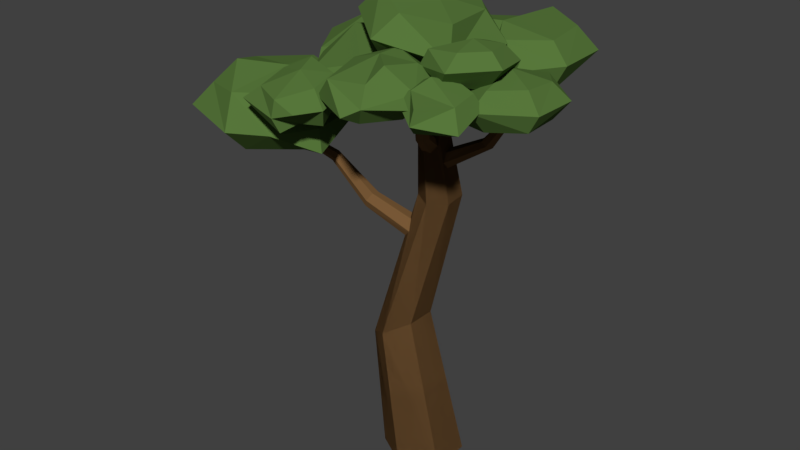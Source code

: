 # Source: YunDuoTree.blend  (saved by Blender 2.79.0; exported with 4.5.12 LTS)
import bpy
from mathutils import Matrix  # noqa: F401  (used for matrix-valued properties, if any)

bpy.ops.wm.read_factory_settings(use_empty=True)
scene = bpy.context.scene
scene.name = 'Scene'

# ---- collections
col_collection_1 = bpy.data.collections.new('Collection 1'); scene.collection.children.link(col_collection_1)

# ---- materials (node trees are filled in below, after node groups)
mat_brown = bpy.data.materials.new('brown')
mat_brown.alpha_threshold = 0.0
mat_brown.roughness = 0.5
mat_green = bpy.data.materials.new('Green')
mat_green.alpha_threshold = 0.0
mat_green.roughness = 0.5

# ---- material node trees
mat_brown.use_nodes = True; mat_brown.node_tree.nodes.clear()
_N = mat_brown.node_tree.nodes; _L = mat_brown.node_tree.links
n0 = _N.new('ShaderNodeOutputMaterial'); n0.name = 'Material Output'; n0.location = (300, 300)
n1 = _N.new('ShaderNodeBsdfDiffuse'); n1.name = 'Diffuse BSDF'; n1.location = (10, 300)
n1.inputs[0].default_value = (0.19, 0.1, 0.038, 1.0)
_L.new(n1.outputs[0], n0.inputs[0])
n0.is_active_output = True
mat_green.use_nodes = True; mat_green.node_tree.nodes.clear()
_N = mat_green.node_tree.nodes; _L = mat_green.node_tree.links
n0 = _N.new('ShaderNodeOutputMaterial'); n0.name = 'Material Output'; n0.location = (300, 300)
n1 = _N.new('ShaderNodeBsdfDiffuse'); n1.name = 'Diffuse BSDF'; n1.location = (10, 300)
n1.inputs[0].default_value = (0.09586, 0.1845, 0.04358, 1.0)
_L.new(n1.outputs[0], n0.inputs[0])
n0.is_active_output = True

# ---- world
world_world = bpy.data.worlds.new('World'); scene.world = world_world
world_world.color = (0.05088, 0.05088, 0.05088)
world_world.use_sun_shadow = False
world_world.sun_shadow_jitter_overblur = 0.0
world_world.cycles.sampling_method = 'MANUAL'

# ---- meshes
me_cylinder_001 = bpy.data.meshes.new('Cylinder.001')
me_cylinder_001.from_pydata([(0.0, 1.409, -1.0), (0.08077, 0.2993, 13.5), (1.22, 0.7046, -1.0), (0.3342, 0.08067, 13.4), (1.22, -0.7046, -1.0), (0.2534, -0.2186, 13.24), (-1.192e-07, -1.409, -1.0), (-0.08077, -0.2993, 13.18), (-1.22, -0.7046, -1.0), (-0.3342, -0.08067, 13.28), (-1.22, 0.7046, -1.0), (-0.2534, 0.2186, 13.44), (-0.9867, 1.071, 3.781), (1.192e-07, 1.45, 8.788), (0.6343, 1.087, 8.741), (-0.1779, 0.5354, 4.234), (0.6343, 0.3606, 8.646), (-0.1779, -0.5354, 4.234), (0.0, -0.002479, 8.598), (-0.9867, -1.071, 3.781), (-0.6343, 0.3606, 8.646), (-1.796, -0.5354, 3.327), (-0.6343, 1.087, 8.741), (-1.796, 0.5354, 3.327), (0.0, 1.409, -1.0), (0.08077, 0.2993, 13.5), (1.22, 0.7046, -1.0), (0.3342, 0.08067, 13.4), (1.22, -0.7046, -1.0), (0.2534, -0.2186, 13.24), (-1.192e-07, -1.409, -1.0), (-0.08077, -0.2993, 13.18), (-1.22, -0.7046, -1.0), (-0.3342, -0.08067, 13.28), (-1.22, 0.7046, -1.0), (-0.2534, 0.2186, 13.44), (-0.9867, 1.071, 3.781), (1.192e-07, 1.45, 8.788), (0.6343, 1.087, 8.741), (-0.1779, 0.5354, 4.234), (0.6343, 0.3606, 8.646), (-0.1779, -0.5354, 4.234), (0.0, -0.002479, 8.598), (-0.9867, -1.071, 3.781), (-0.6343, 0.3606, 8.646), (-1.796, -0.5354, 3.327), (-0.6343, 1.087, 8.741), (-1.796, 0.5354, 3.327), (0.0, 1.409, -1.0), (0.08077, 0.2993, 13.5), (1.22, 0.7046, -1.0), (0.3342, 0.08067, 13.4), (1.22, -0.7046, -1.0), (0.2534, -0.2186, 13.24), (-1.192e-07, -1.409, -1.0), (-0.08077, -0.2993, 13.18), (-1.22, -0.7046, -1.0), (-0.3342, -0.08067, 13.28), (-1.22, 0.7046, -1.0), (-0.2534, 0.2186, 13.44), (-0.9867, 1.071, 3.781), (1.192e-07, 1.45, 8.788), (0.6343, 1.087, 8.741), (-0.1779, 0.5354, 4.234), (0.6343, 0.3606, 8.646), (-0.1779, -0.5354, 4.234), (0.0, -0.002479, 8.598), (-0.9867, -1.071, 3.781), (-0.6343, 0.3606, 8.646), (-1.796, -0.5354, 3.327), (-0.6343, 1.087, 8.741), (-1.796, 0.5354, 3.327), (0.0, 1.409, -1.0), (0.08077, 0.2993, 13.5), (1.22, 0.7046, -1.0), (0.3342, 0.08067, 13.4), (1.22, -0.7046, -1.0), (0.2534, -0.2186, 13.24), (-1.192e-07, -1.409, -1.0), (-0.08077, -0.2993, 13.18), (-1.22, -0.7046, -1.0), (-0.3342, -0.08067, 13.28), (-1.22, 0.7046, -1.0), (-0.2534, 0.2186, 13.44), (-0.9867, 1.071, 3.781), (1.192e-07, 1.45, 8.788), (0.6343, 1.087, 8.741), (-0.1779, 0.5354, 4.234), (0.6343, 0.3606, 8.646), (-0.1779, -0.5354, 4.234), (0.0, -0.002479, 8.598), (-0.9867, -1.071, 3.781), (-0.6343, 0.3606, 8.646), (-1.796, -0.5354, 3.327), (-0.6343, 1.087, 8.741), (-1.796, 0.5354, 3.327), (-0.2274, 0.8052, 7.394), (-4.481, -1.974, 11.05), (-0.0667, 0.4177, 7.373), (-4.43, -2.067, 11.01), (-0.2059, 0.1478, 7.083), (-4.442, -2.095, 10.9), (-0.5059, 0.2654, 6.814), (-4.506, -2.029, 10.83), (-0.6666, 0.6529, 6.834), (-4.558, -1.936, 10.87), (-0.5274, 0.9228, 7.124), (-4.545, -1.908, 10.98), (-2.002, -0.05272, 8.46), (-2.985, -0.8544, 9.95), (-2.902, -1.026, 9.933), (-1.988, -0.3589, 8.511), (-2.947, -1.141, 9.785), (-2.091, -0.5619, 8.289), (-3.075, -1.082, 9.653), (-2.211, -0.4585, 8.023), (-3.157, -0.909, 9.67), (-2.222, -0.1521, 7.973), (-3.112, -0.7951, 9.819), (-2.117, 0.05096, 8.19), (0.1444, 0.7167, 10.13), (3.9, 0.7482, 12.94), (0.3408, 0.6517, 9.883), (3.916, 0.73, 12.9), (0.4262, 0.3477, 9.822), (3.904, 0.6869, 12.88), (0.3151, 0.1087, 10.01), (3.876, 0.6621, 12.91), (0.1187, 0.1737, 10.25), (3.86, 0.6804, 12.95), (0.03335, 0.4777, 10.31), (3.872, 0.7234, 12.96), (1.565, 1.256, 10.9), (2.434, 0.9787, 11.9), (2.515, 0.9488, 11.78), (1.772, 1.208, 10.79), (2.538, 0.809, 11.74), (1.835, 0.9781, 10.74), (2.479, 0.699, 11.82), (1.693, 0.7982, 10.8), (2.397, 0.7292, 11.94), (1.486, 0.847, 10.91), (2.374, 0.8692, 11.98), (1.421, 1.075, 10.95), (0.05132, 1.09, 9.515), (-3.605, 3.801, 12.27), (-0.1794, 0.7711, 9.549), (-3.631, 3.751, 12.26), (-0.4655, 0.7048, 9.284), (-3.646, 3.74, 12.2), (-0.5208, 0.9577, 8.985), (-3.635, 3.779, 12.16), (-0.2901, 1.277, 8.951), (-3.609, 3.828, 12.18), (-0.004024, 1.343, 9.216), (-3.594, 3.839, 12.23), (-1.034, 2.285, 10.24), (-2.081, 2.846, 11.53), (-2.144, 2.695, 11.55), (-1.272, 2.133, 10.32), (-2.248, 2.64, 11.43), (-1.486, 2.082, 10.12), (-2.288, 2.737, 11.3), (-1.464, 2.185, 9.844), (-2.224, 2.888, 11.29), (-1.224, 2.336, 9.77), (-2.12, 2.942, 11.41), (-1.009, 2.385, 9.968), (0.2568, 0.2964, 10.56), (1.783, -2.811, 13.73), (0.1197, 0.06799, 10.38), (1.754, -2.832, 13.7), (-0.1941, 0.004363, 10.41), (1.71, -2.818, 13.7), (-0.3708, 0.1691, 10.62), (1.694, -2.783, 13.72), (-0.2338, 0.3975, 10.8), (1.723, -2.763, 13.75), (0.08003, 0.4612, 10.77), (1.767, -2.777, 13.76), (0.8989, -1.018, 11.43), (1.291, -1.643, 12.7), (1.227, -1.74, 12.61), (0.8139, -1.235, 11.37), (1.081, -1.755, 12.61), (0.5762, -1.281, 11.4), (0.9981, -1.673, 12.7), (0.4265, -1.113, 11.47), (1.062, -1.575, 12.79), (0.5122, -0.897, 11.52), (1.209, -1.56, 12.79), (0.7474, -0.8485, 11.5), (-2.081, 2.846, 11.53), (-2.144, 2.695, 11.55), (1.23, 1.021, 13.24), (1.609, -0.9302, 15.1), (0.152, 0.2122, 15.48), (-2.367, -0.486, 14.79), (-1.9, -0.1372, 13.86), (-1.449, 1.5, 15.51), (-2.11, 1.955, 14.76), (-1.578, 1.398, 13.78), (-1.306, 2.659, 13.17), (-4.195, 1.998, 13.71), (-4.829, 0.3748, 12.77), (-5.305, 3.692, 13.28), (-5.576, 4.514, 12.31), (-1.153, 0.7555, 12.15), (-0.9028, -2.037, 13.69), (-2.904, -0.0233, 14.09), (-2.679, 0.7462, 12.19), (1.259, -2.048, 14.18), (1.588, -1.569, 13.78), (1.129, -1.893, 13.03), (2.344, -3.392, 13.41), (0.1663, -2.417, 14.33), (-0.8717, -2.356, 13.99), (-1.291, -2.173, 13.36), (-1.038, -2.077, 12.77), (0.1539, -1.575, 14.32), (-0.01959, -0.9917, 13.66), (2.87, -1.002, 13.43), (2.308, -0.8851, 14.83), (1.406, -1.782, 14.57), (1.52, -1.637, 13.58), (1.169, -0.5586, 14.34), (1.883, 0.4567, 13.89), (3.185, -1.451, 12.39), (3.171, -0.2411, 14.0), (2.223, -0.8492, 13.56), (1.886, 0.3895, 13.44), (1.734, 0.5652, 12.74), (3.446, 4.203, 13.45), (3.633, 2.069, 13.51), (1.155, 2.221, 14.41), (-0.4399, 3.857, 13.16), (0.2202, 3.832, 12.46), (1.564, 4.53, 12.63), (-4.906, 0.5568, 10.54), (-4.767, -0.0583, 12.63), (-6.321, -1.223, 10.46), (-6.127, -3.265, 12.27), (-4.182, -1.84, 12.89), (-4.516, -3.96, 12.49), (-0.9015, 1.659, 12.27), (-0.872, 3.217, 13.94), (-2.421, 1.956, 12.18), (-2.398, 4.014, 13.9), (-3.058, 3.708, 12.95), (-2.561, 3.711, 12.37), (-0.9313, -2.462, 13.15), (-2.046, -3.311, 12.07), (-0.6233, -3.991, 12.84), (-0.8857, -3.728, 12.24), (-1.83, -4.734, 13.11), (-1.782, -4.614, 12.06), (-2.017, -3.442, 13.64), (0.8527, 1.511, 15.13), (1.73, -1.185, 14.0), (2.023, 1.267, 14.08), (1.401, 0.9385, 15.1), (-0.492, -2.067, 14.52), (-0.09666, -1.25, 15.19), (-1.599, -0.3086, 15.54), (-1.512, 0.9443, 15.75), (-0.3906, 0.39, 13.23), (-0.1177, 2.027, 13.62), (-0.06287, 2.348, 15.42), (-2.948, 4.705, 13.18), (-2.3, 2.557, 13.85), (-2.794, 0.9138, 11.33), (-2.931, 0.7723, 13.33), (-1.818, 2.695, 12.07), (-4.437, 0.4906, 11.03), (-2.343, 0.08491, 12.38), (-5.466, 2.163, 10.97), (-5.022, 3.859, 11.49), (-6.484, 2.136, 11.46), (-5.896, 2.074, 12.83), (-3.668, 2.496, 11.21), (-3.456, 3.836, 13.78), (-1.023, 1.443, 13.61), (-0.4061, -0.5911, 14.16), (-0.7677, -1.498, 11.97), (-0.08809, -0.1509, 12.78), (-2.572, -2.411, 13.23), (-3.273, -0.714, 11.7), (-2.688, -2.69, 12.21), (-3.544, -0.8678, 13.22), (-3.296, 1.221, 12.94), (-4.142, -0.9485, 12.28), (-1.8, -0.4153, 11.8), (-1.398, 0.7986, 14.11), (1.465, -2.969, 12.81), (0.5189, -3.734, 12.67), (0.8017, -3.772, 13.91), (-1.06, -3.753, 13.14), (-0.6321, -3.306, 12.66), (0.5719, -4.571, 13.1), (-0.4776, -3.936, 13.83), (0.007977, -1.241, 13.05), (1.048, -3.263, 14.38), (-0.1636, -2.048, 12.45), (3.667, -1.329, 14.3), (3.204, -1.226, 14.72), (2.473, -1.847, 14.68), (2.512, -2.449, 14.24), (1.168, -1.872, 14.05), (1.962, 0.1276, 13.43), (0.5636, -0.1034, 13.92), (2.055, 0.1247, 14.49), (3.134, -0.1383, 13.52), (4.24, 0.3087, 13.67), (3.165, -2.141, 13.16), (3.21, -1.447, 13.64), (1.733, -1.181, 12.89), (1.955, -0.9775, 12.26), (2.161, 0.3688, 12.29), (3.318, 1.027, 12.39), (4.245, -0.9041, 13.75), (3.068, -0.05132, 12.13), (4.169, 0.575, 12.42), (3.117, 2.074, 12.57), (1.635, 1.312, 14.11), (0.1181, 2.216, 14.32), (0.2312, 1.997, 12.46), (-0.4252, 1.712, 13.17), (-0.2116, 3.335, 14.08), (0.7616, 4.061, 14.06), (3.034, 2.19, 14.16), (2.478, 3.072, 12.18), (1.321, 2.908, 12.25), (1.407, 4.656, 14.36), (1.384, 5.161, 13.41), (2.839, 3.84, 14.21), (-3.004, -0.7402, 12.61), (-3.261, -0.6855, 10.64), (-5.427, -0.5695, 10.66), (-4.154, -2.004, 10.3), (-4.897, 0.665, 11.71), (-6.207, -1.324, 12.6), (-6.556, -3.855, 11.57), (-7.271, -0.9105, 11.73), (-5.986, -3.136, 10.67), (-5.491, -2.764, 13.05), (-4.227, -3.791, 10.62), (-3.985, -4.802, 11.55), (-2.684, -2.673, 12.48), (-2.416, -0.2007, 11.6), (-2.865, -2.569, 10.58), (-1.741, -2.951, 10.87), (-1.9, -2.869, 11.63), (0.4797, 4.338, 12.98), (0.3772, 2.5, 13.65), (0.3139, 2.803, 12.09), (-0.6871, 0.9852, 13.03), (0.9462, 2.444, 12.92), (-0.7321, 1.662, 13.64), (-2.618, 1.787, 12.93), (-1.729, 1.726, 13.92), (-2.728, 2.888, 13.61), (-1.251, 4.253, 12.05), (-1.166, 2.993, 12.0), (0.2202, 4.193, 13.78), (-1.068, -3.857, 13.39), (-3.428, -2.914, 12.52), (-3.464, -4.443, 12.71), (-3.016, -3.143, 13.4), (-3.461, -2.65, 12.98), (-2.877, -3.954, 12.2), (-2.34, -2.631, 13.76), (-1.296, -2.686, 12.61), (-2.297, -2.073, 13.23), (-1.236, -2.89, 13.57), (-2.321, -2.305, 12.51), (-2.873, -4.252, 13.17), (-1.866, -4.848, 12.56), (-1.54, -4.058, 12.25), (-1.086, -4.742, 12.82), (-1.324, 4.519, 13.69), (-1.492, 5.179, 13.05), (-0.07576, 4.252, 12.29), (-3.095, -3.824, 11.36), (1.488, 1.468, 12.45), (1.719, 0.5724, 13.21), (4.784, 0.5293, 13.15), (3.233, 1.75, 13.32), (4.418, -1.051, 12.55), (4.792, -1.142, 13.17), (3.33, 0.03188, 14.18), (1.34, -0.6805, 13.5), (2.189, -2.178, 13.79), (2.933, -0.2523, 14.66), (0.8822, -4.076, 13.27), (1.89, -2.934, 13.65), (-2.298, -2.004, 11.75), (-0.5966, -2.592, 13.01), (0.4048, -0.3534, 13.65), (-3.267, 4.31, 12.1), (-4.737, -0.1599, 11.67), (0.181, 2.699, 14.35), (-2.144, 0.6643, 14.76), (-0.6954, -1.256, 13.61), (0.9461, -0.6644, 13.4), (3.075, -1.845, 13.65), (3.001, -1.845, 12.74), (2.524, -3.792, 13.6), (1.989, -2.375, 14.03), (1.265, -1.839, 12.84), (2.139, -1.166, 13.41), (2.136, -1.517, 12.93), (3.333, -1.72, 13.22), (3.189, -2.847, 13.55), (3.672, -3.297, 12.98), (2.451, -3.877, 13.11), (1.814, -3.041, 13.78), (1.646, -2.972, 12.78), (1.158, -2.992, 13.55), (0.926, -1.468, 13.5), (2.215, -1.597, 13.79), (2.089, -2.364, 12.64), (2.675, -1.84, 13.81), (1.334, -2.118, 13.68), (1.233, -2.013, 13.19), (2.168, -3.341, 12.68), (3.023, -2.83, 12.67)], [], [(13, 1, 3, 14), (14, 3, 5, 16), (16, 5, 7, 18), (18, 7, 9, 20), (3, 1, 11, 9, 7, 5), (20, 9, 11, 22), (22, 11, 1, 13), (0, 2, 4, 6, 8, 10), (10, 23, 12, 0), (23, 22, 13, 12), (8, 21, 23, 10), (21, 20, 22, 23), (6, 19, 21, 8), (19, 18, 20, 21), (4, 17, 19, 6), (17, 16, 18, 19), (2, 15, 17, 4), (15, 14, 16, 17), (0, 12, 15, 2), (12, 13, 14, 15), (37, 25, 27, 38), (38, 27, 29, 40), (40, 29, 31, 42), (42, 31, 33, 44), (27, 25, 35, 33, 31, 29), (44, 33, 35, 46), (46, 35, 25, 37), (24, 26, 28, 30, 32, 34), (34, 47, 36, 24), (47, 46, 37, 36), (32, 45, 47, 34), (45, 44, 46, 47), (30, 43, 45, 32), (43, 42, 44, 45), (28, 41, 43, 30), (41, 40, 42, 43), (26, 39, 41, 28), (39, 38, 40, 41), (24, 36, 39, 26), (36, 37, 38, 39), (61, 49, 51, 62), (62, 51, 53, 64), (64, 53, 55, 66), (66, 55, 57, 68), (51, 49, 59, 57, 55, 53), (68, 57, 59, 70), (70, 59, 49, 61), (48, 50, 52, 54, 56, 58), (58, 71, 60, 48), (71, 70, 61, 60), (56, 69, 71, 58), (69, 68, 70, 71), (54, 67, 69, 56), (67, 66, 68, 69), (52, 65, 67, 54), (65, 64, 66, 67), (50, 63, 65, 52), (63, 62, 64, 65), (48, 60, 63, 50), (60, 61, 62, 63), (85, 73, 75, 86), (86, 75, 77, 88), (88, 77, 79, 90), (90, 79, 81, 92), (75, 73, 83, 81, 79, 77), (92, 81, 83, 94), (94, 83, 73, 85), (72, 74, 76, 78, 80, 82), (82, 95, 84, 72), (95, 94, 85, 84), (80, 93, 95, 82), (93, 92, 94, 95), (78, 91, 93, 80), (91, 90, 92, 93), (76, 89, 91, 78), (89, 88, 90, 91), (74, 87, 89, 76), (87, 86, 88, 89), (72, 84, 87, 74), (84, 85, 86, 87), (109, 97, 99, 110), (110, 99, 101, 112), (112, 101, 103, 114), (114, 103, 105, 116), (99, 97, 107, 105, 103, 101), (116, 105, 107, 118), (118, 107, 97, 109), (96, 98, 100, 102, 104, 106), (106, 119, 108, 96), (119, 118, 109, 108), (104, 117, 119, 106), (117, 116, 118, 119), (102, 115, 117, 104), (115, 114, 116, 117), (100, 113, 115, 102), (113, 112, 114, 115), (98, 111, 113, 100), (111, 110, 112, 113), (96, 108, 111, 98), (108, 109, 110, 111), (133, 121, 123, 134), (134, 123, 125, 136), (136, 125, 127, 138), (138, 127, 129, 140), (123, 121, 131, 129, 127, 125), (140, 129, 131, 142), (142, 131, 121, 133), (120, 122, 124, 126, 128, 130), (130, 143, 132, 120), (143, 142, 133, 132), (128, 141, 143, 130), (141, 140, 142, 143), (126, 139, 141, 128), (139, 138, 140, 141), (124, 137, 139, 126), (137, 136, 138, 139), (122, 135, 137, 124), (135, 134, 136, 137), (120, 132, 135, 122), (132, 133, 134, 135), (157, 145, 147, 158), (158, 147, 149, 160), (160, 149, 151, 162), (162, 151, 153, 164), (147, 145, 155, 153, 151, 149), (164, 153, 155, 166), (166, 155, 145, 157), (144, 146, 148, 150, 152, 154), (154, 167, 156, 144), (167, 166, 157, 156), (152, 165, 167, 154), (165, 164, 166, 167), (150, 163, 165, 152), (163, 162, 164, 165), (148, 161, 163, 150), (161, 160, 162, 163), (146, 159, 161, 148), (159, 158, 160, 161), (144, 156, 159, 146), (156, 157, 158, 159), (181, 169, 171, 182), (182, 171, 173, 184), (184, 173, 175, 186), (186, 175, 177, 188), (171, 169, 179, 177, 175, 173), (188, 177, 179, 190), (190, 179, 169, 181), (168, 170, 172, 174, 176, 178), (178, 191, 180, 168), (191, 190, 181, 180), (176, 189, 191, 178), (189, 188, 190, 191), (174, 187, 189, 176), (187, 186, 188, 189), (172, 185, 187, 174), (185, 184, 186, 187), (170, 183, 185, 172), (183, 182, 184, 185), (168, 180, 183, 170), (180, 181, 182, 183), (158, 157, 192, 193), (265, 266, 194), (265, 194, 403), (195, 196, 262), (262, 196, 263), (263, 196, 264), (265, 201, 266), (199, 264, 267), (268, 202, 398), (274, 399, 273), (279, 275, 276), (291, 207, 284), (281, 397, 284), (397, 396, 283), (291, 284, 283), (291, 283, 395), (291, 210, 207), (393, 298, 294), (293, 294, 297), (326, 325, 383, 384), (293, 297, 302), (299, 216, 217), (293, 302, 213), (392, 304, 303), (304, 222, 305), (221, 224, 390), (225, 222, 310), (310, 222, 392), (386, 318, 317), (233, 322, 232), (326, 235, 325), (327, 234, 328), (331, 237, 330), (239, 242, 335), (338, 337, 336), (338, 240, 337), (241, 344, 340), (338, 343, 240), (345, 341, 343), (338, 345, 343), (382, 346, 345), (335, 242, 347), (348, 351, 350), (363, 245, 353), (353, 357, 355), (353, 245, 357), (380, 361, 249), (363, 352, 379), (379, 245, 363), (251, 253, 377), (251, 377, 369), (367, 368, 375), (375, 256, 367), (251, 369, 374), (251, 374, 253), (373, 370, 256), (372, 250, 374), (373, 250, 372), (370, 373, 372), (253, 374, 371), (367, 256, 370), (368, 374, 365), (367, 372, 368), (369, 365, 374), (375, 368, 366), (254, 256, 375), (377, 255, 369), (364, 256, 254), (377, 376, 255), (252, 378, 377), (378, 254, 376), (373, 256, 364), (371, 252, 253), (373, 252, 250), (362, 361, 381), (247, 245, 379), (247, 380, 248), (361, 362, 249), (360, 245, 247), (360, 359, 245), (358, 249, 246), (358, 248, 249), (359, 360, 358), (362, 246, 249), (357, 245, 359), (244, 358, 246), (355, 359, 358), (357, 359, 355), (362, 244, 246), (362, 354, 244), (352, 356, 381), (362, 381, 354), (338, 336, 349), (336, 348, 349), (351, 347, 382), (347, 242, 243), (345, 338, 349), (346, 241, 341), (243, 241, 346), (243, 344, 241), (243, 242, 344), (344, 242, 340), (342, 337, 240), (340, 242, 239), (337, 238, 336), (335, 348, 339), (339, 336, 238), (334, 332, 329), (332, 234, 329), (333, 232, 237), (330, 237, 232), (328, 234, 332), (237, 331, 236), (327, 324, 234), (326, 327, 235), (331, 325, 236), (384, 324, 326), (323, 234, 384), (331, 383, 325), (331, 322, 383), (331, 330, 322), (323, 329, 234), (322, 384, 383), (334, 233, 232), (386, 385, 318), (320, 318, 321), (230, 229, 228), (230, 386, 231), (320, 317, 318), (316, 231, 317), (229, 230, 315), (320, 316, 317), (314, 228, 229), (313, 229, 315), (313, 314, 229), (320, 227, 316), (320, 387, 227), (319, 228, 314), (387, 313, 227), (388, 314, 313), (312, 228, 319), (385, 388, 387), (312, 388, 385), (320, 321, 387), (310, 389, 226), (221, 390, 311), (390, 308, 311), (390, 226, 308), (390, 309, 226), (223, 222, 225), (305, 222, 223), (306, 223, 307), (224, 221, 391), (221, 303, 391), (303, 305, 306), (304, 392, 222), (389, 221, 311), (219, 215, 211), (219, 212, 220), (302, 300, 213), (216, 215, 219), (216, 299, 215), (216, 220, 217), (302, 218, 300), (217, 218, 297), (299, 217, 296), (302, 297, 218), (295, 215, 299), (301, 215, 295), (293, 393, 294), (211, 215, 301), (211, 394, 212), (281, 207, 210), (209, 292, 289), (289, 210, 286), (288, 289, 290), (210, 291, 286), (285, 209, 288), (287, 288, 290), (291, 395, 286), (208, 209, 285), (283, 396, 395), (396, 285, 287), (282, 209, 208), (397, 208, 396), (292, 209, 282), (281, 284, 207), (281, 282, 397), (206, 398, 276), (205, 268, 206), (279, 276, 398), (278, 280, 205), (278, 203, 280), (277, 276, 275), (204, 203, 278), (273, 277, 275), (273, 399, 277), (399, 278, 277), (279, 273, 275), (271, 203, 204), (279, 270, 273), (279, 272, 270), (269, 203, 271), (280, 203, 269), (269, 202, 268), (279, 398, 272), (267, 264, 257), (264, 196, 257), (199, 400, 200), (401, 199, 200), (263, 401, 197), (201, 265, 198), (261, 197, 402), (261, 263, 197), (262, 263, 261), (265, 402, 198), (258, 261, 403), (265, 403, 402), (260, 196, 195), (259, 403, 194), (257, 196, 260), (266, 259, 194), (420, 405, 425), (404, 421, 412), (420, 425, 416), (415, 422, 417), (418, 409, 423), (422, 407, 419), (411, 405, 410), (405, 420, 410), (419, 407, 421), (420, 408, 410), (415, 407, 422), (416, 423, 408), (416, 417, 423), (417, 422, 418), (420, 416, 408), (416, 425, 424), (412, 415, 406), (412, 407, 415), (412, 421, 407), (411, 412, 413), (260, 195, 258), (401, 264, 199), (399, 271, 204), (399, 204, 278), (397, 282, 208), (396, 208, 285), (395, 396, 287), (395, 287, 290), (288, 209, 289), (394, 211, 301), (394, 214, 293), (294, 298, 296), (391, 306, 307), (307, 309, 390), (312, 319, 388), (230, 228, 386), (233, 334, 329), (384, 234, 324), (243, 346, 382, 347), (375, 366, 376, 254), (244, 356, 355), (380, 247, 379), (378, 364, 254), (377, 378, 376), (366, 369, 255, 376), (366, 368, 365), (367, 370, 372), (368, 372, 374), (374, 250, 371), (366, 365, 369), (381, 361, 380, 352), (253, 252, 377), (252, 364, 378), (371, 250, 252), (252, 373, 364), (342, 240, 343, 341), (380, 379, 352), (248, 380, 249), (248, 360, 247), (358, 360, 248), (244, 355, 358), (354, 356, 244), (356, 353, 355), (381, 356, 354), (356, 352, 353), (352, 363, 353), (348, 347, 351), (335, 347, 348), (348, 350, 349), (349, 382, 345), (349, 350, 382), (350, 351, 382), (345, 346, 341), (341, 340, 342), (241, 340, 341), (238, 337, 342, 339), (340, 239, 339), (342, 340, 339), (237, 236, 235, 333), (239, 335, 339), (339, 348, 336), (332, 232, 333), (332, 334, 232), (333, 235, 327, 328), (328, 332, 333), (323, 384, 233, 329), (325, 235, 236), (324, 327, 326), (322, 233, 384), (311, 308, 226, 389), (330, 232, 322), (318, 385, 321), (386, 312, 385), (228, 312, 386), (231, 386, 317), (316, 315, 231), (315, 230, 231), (227, 315, 316), (227, 313, 315), (387, 388, 313), (388, 319, 314), (321, 385, 387), (226, 309, 225, 310), (310, 392, 389), (225, 309, 307, 223), (224, 307, 390), (213, 300, 220, 212), (224, 391, 307), (306, 305, 223), (391, 303, 306), (304, 305, 303), (389, 303, 221), (389, 392, 303), (300, 218, 217, 220), (219, 211, 212), (295, 393, 394, 301), (216, 219, 220), (296, 217, 297), (297, 294, 296), (298, 299, 296), (298, 393, 299), (393, 295, 299), (293, 214, 393), (214, 394, 393), (206, 277, 278, 205), (213, 394, 293), (213, 212, 394), (289, 281, 210), (289, 292, 281), (290, 289, 286), (395, 290, 286), (287, 285, 288), (284, 397, 283), (292, 282, 281), (206, 268, 398), (205, 280, 268), (277, 206, 276), (271, 274, 202, 269), (270, 274, 273), (274, 271, 399), (272, 274, 270), (272, 202, 274), (400, 266, 201, 200), (398, 202, 272), (280, 269, 268), (201, 198, 401, 200), (199, 267, 400), (416, 424, 414, 417), (198, 197, 401), (263, 264, 401), (402, 197, 198), (403, 261, 402), (258, 262, 261), (258, 195, 262), (259, 258, 403), (259, 260, 258), (266, 400, 259), (259, 257, 260), (400, 257, 259), (400, 267, 257), (411, 413, 425), (425, 413, 414), (411, 409, 419, 404), (417, 418, 423), (410, 409, 411), (410, 408, 423, 409), (419, 421, 404), (409, 418, 422, 419), (414, 413, 412, 406), (414, 415, 417), (414, 406, 415), (425, 414, 424), (405, 411, 425), (404, 412, 411)])
me_cylinder_001.polygons.foreach_set('material_index', [0, 0, 0, 0, 0, 0, 0, 0, 0, 0, 0, 0, 0, 0, 0, 0, 0, 0, 0, 0, 0, 0, 0, 0, 0, 0, 0, 0, 0, 0, 0, 0, 0, 0, 0, 0, 0, 0, 0, 0, 0, 0, 0, 0, 0, 0, 0, 0, 0, 0, 0, 0, 0, 0, 0, 0, 0, 0, 0, 0, 0, 0, 0, 0, 0, 0, 0, 0, 0, 0, 0, 0, 0, 0, 0, 0, 0, 0, 0, 0, 0, 0, 0, 0, 0, 0, 0, 0, 0, 0, 0, 0, 0, 0, 0, 0, 0, 0, 0, 0, 0, 0, 0, 0, 0, 0, 0, 0, 0, 0, 0, 0, 0, 0, 0, 0, 0, 0, 0, 0, 0, 0, 0, 0, 0, 0, 0, 0, 0, 0, 0, 0, 0, 0, 0, 0, 0, 0, 0, 0, 0, 0, 0, 0, 0, 0, 0, 0, 0, 0, 0, 0, 0, 0, 0, 0, 0, 0, 0, 0, 0, 1, 1, 1, 1, 1, 1, 1, 1, 1, 1, 1, 1, 1, 1, 1, 1, 1, 1, 1, 1, 1, 1, 1, 1, 1, 1, 1, 1, 1, 1, 1, 1, 1, 1, 1, 1, 1, 1, 1, 1, 1, 1, 1, 1, 1, 1, 1, 1, 1, 1, 1, 1, 1, 1, 1, 1, 1, 1, 1, 1, 1, 1, 1, 1, 1, 1, 1, 1, 1, 1, 1, 1, 1, 1, 1, 1, 1, 1, 1, 1, 1, 1, 1, 1, 1, 1, 1, 1, 1, 1, 1, 1, 1, 1, 1, 1, 1, 1, 1, 1, 1, 1, 1, 1, 1, 1, 1, 1, 1, 1, 1, 1, 1, 1, 1, 1, 1, 1, 1, 1, 1, 1, 1, 1, 1, 1, 1, 1, 1, 1, 1, 1, 1, 1, 1, 1, 1, 1, 1, 1, 1, 1, 1, 1, 1, 1, 1, 1, 1, 1, 1, 1, 1, 1, 1, 1, 1, 1, 1, 1, 1, 1, 1, 1, 1, 1, 1, 1, 1, 1, 1, 1, 1, 1, 1, 1, 1, 1, 1, 1, 1, 1, 1, 1, 1, 1, 1, 1, 1, 1, 1, 1, 1, 1, 1, 1, 1, 1, 1, 1, 1, 1, 1, 1, 1, 1, 1, 1, 1, 1, 1, 1, 1, 1, 1, 1, 1, 1, 1, 1, 1, 1, 1, 1, 1, 1, 1, 1, 1, 1, 1, 1, 1, 1, 1, 1, 1, 1, 1, 1, 1, 1, 1, 1, 1, 1, 1, 1, 1, 1, 1, 1, 1, 1, 1, 1, 1, 1, 1, 1, 1, 1, 1, 1, 1, 1, 1, 1, 1, 1, 1, 1, 1, 1, 1, 1, 1, 1, 1, 1, 1, 1, 1, 1, 1, 1, 1, 1, 1, 1, 1, 1, 1, 1, 1, 1, 1, 1, 1, 1, 1, 1, 1, 1, 1, 1, 1, 1, 1, 1, 1, 1, 1, 1, 1, 1, 1, 1, 1, 1, 1, 1, 1, 1, 1, 1, 1, 1, 1, 1, 1, 1, 1, 1, 1, 1, 1, 1, 1, 1, 1, 1, 1, 1, 1, 1, 1, 1, 1, 1, 1, 1, 1, 1, 1, 1, 1, 1, 1, 1, 1, 1, 1, 1, 1, 1, 1, 1, 1, 1, 1, 1, 1, 1, 1, 1, 1, 1, 1, 1, 1, 1, 1, 1, 1, 1, 1, 1, 1, 1, 1, 1, 1, 1, 1])
me_cylinder_001.materials.append(mat_brown)
me_cylinder_001.materials.append(mat_green)
me_cylinder_001.use_remesh_preserve_volume = False
me_cylinder_001.use_remesh_preserve_attributes = False
me_cylinder_001.use_mirror_vertex_groups = False
me_cylinder_001.update()

# ---- objects
ob_cylinder_001 = bpy.data.objects.new('Cylinder.001', me_cylinder_001)

# ---- transforms, parenting, visibility, modifiers, constraints
ob_cylinder_001.location = (2.272, 0.0, 0.3969)
ob_cylinder_001.scale = (0.3555, 0.3555, 0.3555)
ob_cylinder_001.lineart.crease_threshold = 0.0

# ---- collection membership
col_collection_1.objects.link(ob_cylinder_001)

# ---- scene / render settings (as saved in the file)
scene.frame_start = 1; scene.frame_end = 250; scene.frame_set(1)
scene.render.engine = 'CYCLES'
scene.render.resolution_percentage = 50
scene.render.dither_intensity = 0.0
scene.cycles.use_denoising = False
scene.cycles.samples = 128
scene.cycles.sampling_pattern = 'TABULATED_SOBOL'
scene.cycles.use_adaptive_sampling = False
scene.cycles.use_light_tree = False
scene.cycles.blur_glossy = 0.0
scene.cycles.sample_clamp_indirect = 0.0
scene.view_settings.view_transform = 'Standard'
bpy.context.view_layer.update()

# ---- added for rendering (the .blend has no active camera and no usable light): camera, sun
cam_auto = bpy.data.cameras.new('AutoCamera')
cam_auto.lens = 50.0
cam_auto.sensor_width = 36.0
cam_auto.clip_end = 1000.0
ob_auto_camera = bpy.data.objects.new('AutoCamera', cam_auto)
scene.collection.objects.link(ob_auto_camera)
ob_auto_camera.location = (9.37912, -8.99902, 9.05717)
ob_auto_camera.rotation_euler = (1.09748, -7.21219e-08, 0.694738)
scene.camera = ob_auto_camera
light_auto_sun = bpy.data.lights.new('AutoSun', 'SUN')
light_auto_sun.energy = 3.0
light_auto_sun.angle = 0.0523599
ob_auto_sun = bpy.data.objects.new('AutoSun', light_auto_sun)
scene.collection.objects.link(ob_auto_sun)
ob_auto_sun.rotation_euler = (0.872665, 0.174533, 0.523599)
bpy.context.view_layer.update()
